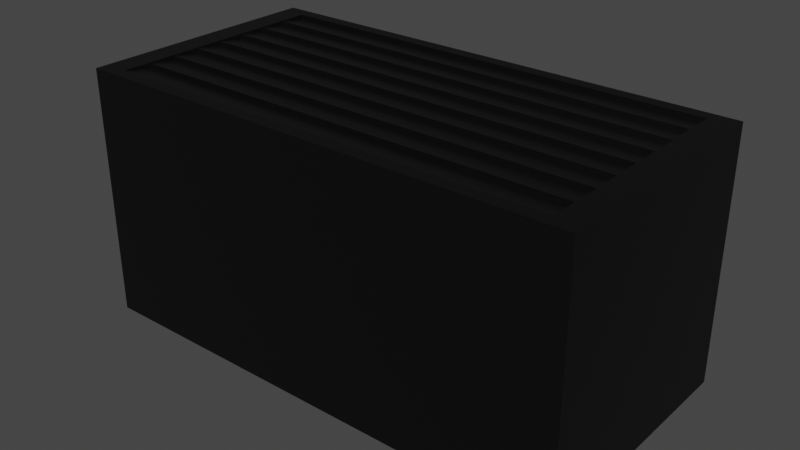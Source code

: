 # Source: vent2x1.blend  (saved by Blender 2.93.20; exported with 4.5.12 LTS)
import bpy
from mathutils import Matrix  # noqa: F401  (used for matrix-valued properties, if any)

bpy.ops.wm.read_factory_settings(use_empty=True)
scene = bpy.context.scene
scene.name = 'Scene'

# ---- collections
col_collection = bpy.data.collections.new('Collection'); scene.collection.children.link(col_collection)

# ---- materials (node trees are filled in below, after node groups)
mat_icbody = bpy.data.materials.new('ICBody')
mat_icbody.use_transparent_shadow = False

# ---- material node trees
mat_icbody.use_nodes = True; mat_icbody.node_tree.nodes.clear()
_N = mat_icbody.node_tree.nodes; _L = mat_icbody.node_tree.links
n0 = _N.new('ShaderNodeBsdfPrincipled'); n0.name = 'Principled BSDF'; n0.location = (10, 300)
n0.distribution = 'GGX'
n0.subsurface_method = 'BURLEY'
n0.inputs[0].default_value = (0.0, 0.0, 0.0, 1.0)
n0.inputs[3].default_value = 1.45
n0.inputs[27].default_value = (0.0, 0.0, 0.0, 1.0)
n0.inputs[28].default_value = 1.0
n1 = _N.new('ShaderNodeOutputMaterial'); n1.name = 'Material Output'; n1.location = (300, 300)
_L.new(n0.outputs[0], n1.inputs[0])
n1.is_active_output = True

# ---- world
world_world = bpy.data.worlds.new('World'); scene.world = world_world
world_world.use_nodes = True; world_world.node_tree.nodes.clear()
_N = world_world.node_tree.nodes; _L = world_world.node_tree.links
n0 = _N.new('ShaderNodeOutputWorld'); n0.name = 'World Output'; n0.location = (300, 300)
n1 = _N.new('ShaderNodeBackground'); n1.name = 'Background'; n1.location = (10, 300)
n1.inputs[0].default_value = (0.05088, 0.05088, 0.05088, 1.0)
_L.new(n1.outputs[0], n0.inputs[0])
n0.is_active_output = True
world_world.color = (0.05088, 0.05088, 0.05088)
world_world.use_sun_shadow = False
world_world.sun_shadow_jitter_overblur = 0.0

# ---- meshes
me_cube_001 = bpy.data.meshes.new('Cube.001')
me_cube_001.from_pydata([(-1.0, -0.5, -0.5), (-0.9, -0.45, 0.5), (-1.0, 0.5, -0.5), (-0.9, 0.45, 0.5), (1.0, -0.5, -0.5), (0.9, -0.45, 0.5), (1.0, 0.5, -0.5), (0.9, 0.45, 0.5), (-1.0, -0.5, 0.5), (-1.0, 0.5, 0.5), (1.0, 0.5, 0.5), (1.0, -0.5, 0.5), (-0.9, -0.45, 0.4777), (-0.9, 0.45, 0.4777), (0.9, 0.45, 0.4777), (0.9, -0.45, 0.4777), (-0.9, -0.3375, 0.4777), (-0.9, -0.225, 0.4777), (-0.9, -0.1125, 0.4777), (-0.9, 2.235e-08, 0.4777), (-0.9, 0.1125, 0.4777), (-0.9, 0.225, 0.4777), (-0.9, 0.3375, 0.4777), (-0.675, 0.45, 0.4777), (-0.45, 0.45, 0.4777), (-0.225, 0.45, 0.4777), (4.416e-08, 0.45, 0.4777), (0.225, 0.45, 0.4777), (0.45, 0.45, 0.4777), (0.675, 0.45, 0.4777), (0.9, 0.3375, 0.4777), (0.9, 0.225, 0.4777), (0.9, 0.1125, 0.4777), (0.9, -2.235e-08, 0.4777), (0.9, -0.1125, 0.4777), (0.9, -0.225, 0.4777), (0.9, -0.3375, 0.4777), (0.675, -0.45, 0.4777), (0.45, -0.45, 0.4777), (0.225, -0.45, 0.4777), (-4.524e-08, -0.45, 0.4777), (-0.225, -0.45, 0.4777), (-0.45, -0.45, 0.4777), (-0.675, -0.45, 0.4777), (0.675, 0.3375, 0.4777), (0.675, 0.225, 0.4777), (0.675, 0.1125, 0.4777), (0.675, -2.235e-08, 0.4777), (0.675, -0.1125, 0.4777), (0.675, -0.225, 0.4777), (0.675, -0.3375, 0.4777), (0.45, 0.3375, 0.4777), (0.45, 0.225, 0.4777), (0.45, 0.1125, 0.4777), (0.45, -2.235e-08, 0.4777), (0.45, -0.1125, 0.4777), (0.45, -0.225, 0.4777), (0.45, -0.3375, 0.4777), (0.225, 0.3375, 0.4777), (0.225, 0.225, 0.4777), (0.225, 0.1125, 0.4777), (0.225, -2.235e-08, 0.4777), (0.225, -0.1125, 0.4777), (0.225, -0.225, 0.4777), (0.225, -0.3375, 0.4777), (3.299e-08, 0.3375, 0.4777), (2.181e-08, 0.225, 0.4777), (1.064e-08, 0.1125, 0.4777), (-5.394e-10, -2.235e-08, 0.4777), (-1.172e-08, -0.1125, 0.4777), (-2.289e-08, -0.225, 0.4777), (-3.407e-08, -0.3375, 0.4777), (-0.225, 0.3375, 0.4777), (-0.225, 0.225, 0.4777), (-0.225, 0.1125, 0.4777), (-0.225, -2.235e-08, 0.4777), (-0.225, -0.1125, 0.4777), (-0.225, -0.225, 0.4777), (-0.225, -0.3375, 0.4777), (-0.45, 0.3375, 0.4777), (-0.45, 0.225, 0.4777), (-0.45, 0.1125, 0.4777), (-0.45, -2.235e-08, 0.4777), (-0.45, -0.1125, 0.4777), (-0.45, -0.225, 0.4777), (-0.45, -0.3375, 0.4777), (-0.675, 0.3375, 0.4777), (-0.675, 0.225, 0.4777), (-0.675, 0.1125, 0.4777), (-0.675, -2.235e-08, 0.4777), (-0.675, -0.1125, 0.4777), (-0.675, -0.225, 0.4777), (-0.675, -0.3375, 0.4777), (-0.9, 0.3384, 0.4974), (-0.9, 0.4491, 0.4779), (0.675, 0.4491, 0.4779), (0.9, 0.4491, 0.4779), (-0.9, -0.3366, 0.4974), (-0.9, -0.2259, 0.4779), (-0.9, -0.1116, 0.4974), (-0.9, -0.0008545, 0.4779), (-0.9, 0.1134, 0.4974), (-0.9, 0.2241, 0.4779), (-0.675, 0.4491, 0.4779), (-0.45, 0.4491, 0.4779), (-0.225, 0.4491, 0.4779), (4.416e-08, 0.4491, 0.4779), (0.225, 0.4491, 0.4779), (0.45, 0.4491, 0.4779), (0.9, 0.3384, 0.4974), (0.9, 0.2241, 0.4779), (0.9, 0.1134, 0.4974), (0.9, -0.0008546, 0.4779), (0.9, -0.1116, 0.4974), (0.9, -0.2259, 0.4779), (0.9, -0.3366, 0.4974), (0.675, 0.3384, 0.4974), (0.675, 0.2241, 0.4779), (0.675, 0.1134, 0.4974), (0.675, -0.0008546, 0.4779), (0.675, -0.1116, 0.4974), (0.675, -0.2259, 0.4779), (0.675, -0.3366, 0.4974), (0.45, 0.3384, 0.4974), (0.45, 0.2241, 0.4779), (0.45, 0.1134, 0.4974), (0.45, -0.0008546, 0.4779), (0.45, -0.1116, 0.4974), (0.45, -0.2259, 0.4779), (0.45, -0.3366, 0.4974), (0.225, 0.3384, 0.4974), (0.225, 0.2241, 0.4779), (0.225, 0.1134, 0.4974), (0.225, -0.0008546, 0.4779), (0.225, -0.1116, 0.4974), (0.225, -0.2259, 0.4779), (0.225, -0.3366, 0.4974), (3.299e-08, 0.3384, 0.4974), (2.181e-08, 0.2241, 0.4779), (1.064e-08, 0.1134, 0.4974), (-5.394e-10, -0.0008546, 0.4779), (-1.172e-08, -0.1116, 0.4974), (-2.289e-08, -0.2259, 0.4779), (-3.407e-08, -0.3366, 0.4974), (-0.225, 0.3384, 0.4974), (-0.225, 0.2241, 0.4779), (-0.225, 0.1134, 0.4974), (-0.225, -0.0008546, 0.4779), (-0.225, -0.1116, 0.4974), (-0.225, -0.2259, 0.4779), (-0.225, -0.3366, 0.4974), (-0.45, 0.3384, 0.4974), (-0.45, 0.2241, 0.4779), (-0.45, 0.1134, 0.4974), (-0.45, -0.0008546, 0.4779), (-0.45, -0.1116, 0.4974), (-0.45, -0.2259, 0.4779), (-0.45, -0.3366, 0.4974), (-0.675, 0.3384, 0.4974), (-0.675, 0.2241, 0.4779), (-0.675, 0.1134, 0.4974), (-0.675, -0.0008546, 0.4779), (-0.675, -0.1116, 0.4974), (-0.675, -0.2259, 0.4779), (-0.675, -0.3366, 0.4974), (0.9, -0.3384, 0.4779), (0.9, -0.4491, 0.4974), (-0.675, -0.4491, 0.4974), (-0.9, -0.4491, 0.4974), (-0.9, -0.3384, 0.4779), (-0.9, -0.2241, 0.4974), (-0.9, -0.1134, 0.4779), (-0.9, 0.0008546, 0.4974), (-0.9, 0.1116, 0.4779), (-0.9, 0.2259, 0.4974), (-0.9, 0.3366, 0.4779), (0.9, 0.3366, 0.4779), (0.9, 0.2259, 0.4974), (0.9, 0.1116, 0.4779), (0.9, 0.0008545, 0.4974), (0.9, -0.1134, 0.4779), (0.9, -0.2241, 0.4974), (0.675, -0.4491, 0.4974), (0.45, -0.4491, 0.4974), (0.225, -0.4491, 0.4974), (-4.524e-08, -0.4491, 0.4974), (-0.225, -0.4491, 0.4974), (-0.45, -0.4491, 0.4974), (0.675, -0.3384, 0.4779), (0.675, 0.3366, 0.4779), (0.675, 0.2259, 0.4974), (0.675, 0.1116, 0.4779), (0.675, 0.0008545, 0.4974), (0.675, -0.1134, 0.4779), (0.675, -0.2241, 0.4974), (0.45, -0.3384, 0.4779), (0.45, 0.3366, 0.4779), (0.45, 0.2259, 0.4974), (0.45, 0.1116, 0.4779), (0.45, 0.0008545, 0.4974), (0.45, -0.1134, 0.4779), (0.45, -0.2241, 0.4974), (0.225, -0.3384, 0.4779), (0.225, 0.3366, 0.4779), (0.225, 0.2259, 0.4974), (0.225, 0.1116, 0.4779), (0.225, 0.0008545, 0.4974), (0.225, -0.1134, 0.4779), (0.225, -0.2241, 0.4974), (-3.407e-08, -0.3384, 0.4779), (3.299e-08, 0.3366, 0.4779), (2.181e-08, 0.2259, 0.4974), (1.064e-08, 0.1116, 0.4779), (-5.394e-10, 0.0008545, 0.4974), (-1.172e-08, -0.1134, 0.4779), (-2.289e-08, -0.2241, 0.4974), (-0.225, -0.3384, 0.4779), (-0.225, 0.3366, 0.4779), (-0.225, 0.2259, 0.4974), (-0.225, 0.1116, 0.4779), (-0.225, 0.0008545, 0.4974), (-0.225, -0.1134, 0.4779), (-0.225, -0.2241, 0.4974), (-0.45, -0.3384, 0.4779), (-0.45, 0.3366, 0.4779), (-0.45, 0.2259, 0.4974), (-0.45, 0.1116, 0.4779), (-0.45, 0.0008545, 0.4974), (-0.45, -0.1134, 0.4779), (-0.45, -0.2241, 0.4974), (-0.675, -0.3384, 0.4779), (-0.675, 0.3366, 0.4779), (-0.675, 0.2259, 0.4974), (-0.675, 0.1116, 0.4779), (-0.675, 0.0008545, 0.4974), (-0.675, -0.1134, 0.4779), (-0.675, -0.2241, 0.4974)], [], [(0, 8, 9, 2), (2, 9, 10, 6), (6, 10, 11, 4), (4, 11, 8, 0), (2, 6, 4, 0), (7, 3, 13, 23, 24, 25, 26, 27, 28, 29, 14), (1, 3, 9, 8), (3, 7, 10, 9), (7, 5, 11, 10), (5, 1, 8, 11), (39, 38, 183, 184), (5, 7, 14, 30, 31, 32, 33, 34, 35, 36, 15), (3, 1, 12, 16, 17, 18, 19, 20, 21, 22, 13), (1, 5, 15, 37, 38, 39, 40, 41, 42, 43, 12), (61, 54, 199, 206), (87, 80, 225, 232), (38, 37, 182, 183), (53, 60, 205, 198), (12, 43, 167, 168), (79, 86, 231, 224), (37, 15, 166, 182), (44, 30, 109, 116), (59, 52, 197, 204), (63, 70, 142, 135), (15, 36, 165, 166), (21, 20, 101, 102), (78, 85, 223, 216), (89, 19, 100, 161), (69, 62, 134, 141), (51, 58, 203, 196), (20, 88, 160, 101), (84, 77, 222, 229), (61, 68, 140, 133), (35, 34, 180, 181), (19, 18, 99, 100), (87, 21, 102, 159), (50, 57, 195, 188), (67, 60, 132, 139), (76, 83, 228, 221), (22, 86, 158, 93), (56, 49, 194, 201), (59, 66, 138, 131), (17, 16, 97, 98), (82, 75, 220, 227), (92, 85, 157, 164), (33, 32, 178, 179), (65, 58, 130, 137), (48, 55, 200, 193), (84, 91, 163, 156), (64, 57, 129, 136), (74, 81, 226, 219), (90, 83, 155, 162), (54, 47, 192, 199), (56, 63, 135, 128), (80, 73, 218, 225), (82, 89, 161, 154), (62, 55, 127, 134), (31, 30, 176, 177), (88, 81, 153, 160), (46, 53, 198, 191), (54, 61, 133, 126), (72, 79, 224, 217), (80, 87, 159, 152), (60, 53, 125, 132), (52, 45, 190, 197), (86, 79, 151, 158), (71, 78, 216, 209), (52, 59, 131, 124), (44, 51, 196, 189), (85, 78, 150, 157), (36, 35, 114, 115), (77, 70, 215, 222), (58, 51, 123, 130), (36, 50, 188, 165), (14, 29, 95, 96), (69, 76, 221, 214), (77, 84, 156, 149), (96, 95, 116, 109), (110, 117, 118, 111), (112, 119, 120, 113), (114, 121, 122, 115), (95, 108, 123, 116), (117, 124, 125, 118), (119, 126, 127, 120), (121, 128, 129, 122), (108, 107, 130, 123), (124, 131, 132, 125), (126, 133, 134, 127), (128, 135, 136, 129), (107, 106, 137, 130), (131, 138, 139, 132), (133, 140, 141, 134), (135, 142, 143, 136), (106, 105, 144, 137), (138, 145, 146, 139), (140, 147, 148, 141), (142, 149, 150, 143), (105, 104, 151, 144), (145, 152, 153, 146), (147, 154, 155, 148), (149, 156, 157, 150), (104, 103, 158, 151), (152, 159, 160, 153), (154, 161, 162, 155), (156, 163, 164, 157), (103, 94, 93, 158), (159, 102, 101, 160), (161, 100, 99, 162), (163, 98, 97, 164), (18, 90, 162, 99), (71, 64, 136, 143), (31, 45, 117, 110), (91, 17, 98, 163), (23, 13, 94, 103), (72, 65, 137, 144), (46, 32, 111, 118), (16, 92, 164, 97), (24, 23, 103, 104), (66, 73, 145, 138), (33, 47, 119, 112), (25, 24, 104, 105), (74, 67, 139, 146), (48, 34, 113, 120), (26, 25, 105, 106), (68, 75, 147, 140), (35, 49, 121, 114), (27, 26, 106, 107), (76, 69, 141, 148), (50, 36, 115, 122), (28, 27, 107, 108), (70, 77, 149, 142), (51, 44, 116, 123), (29, 28, 108, 95), (78, 71, 143, 150), (45, 52, 124, 117), (30, 14, 96, 109), (79, 72, 144, 151), (53, 46, 118, 125), (73, 80, 152, 145), (47, 54, 126, 119), (32, 31, 110, 111), (81, 74, 146, 153), (55, 48, 120, 127), (75, 82, 154, 147), (49, 56, 128, 121), (34, 33, 112, 113), (83, 76, 148, 155), (13, 22, 93, 94), (57, 50, 122, 129), (230, 169, 168, 167), (165, 188, 182, 166), (188, 195, 183, 182), (195, 202, 184, 183), (202, 209, 185, 184), (209, 216, 186, 185), (216, 223, 187, 186), (223, 230, 167, 187), (176, 189, 190, 177), (178, 191, 192, 179), (180, 193, 194, 181), (189, 196, 197, 190), (191, 198, 199, 192), (193, 200, 201, 194), (196, 203, 204, 197), (198, 205, 206, 199), (200, 207, 208, 201), (203, 210, 211, 204), (205, 212, 213, 206), (207, 214, 215, 208), (210, 217, 218, 211), (212, 219, 220, 213), (214, 221, 222, 215), (217, 224, 225, 218), (219, 226, 227, 220), (221, 228, 229, 222), (224, 231, 232, 225), (226, 233, 234, 227), (228, 235, 236, 229), (231, 175, 174, 232), (233, 173, 172, 234), (235, 171, 170, 236), (81, 88, 233, 226), (55, 62, 207, 200), (40, 39, 184, 185), (89, 82, 227, 234), (63, 56, 201, 208), (41, 40, 185, 186), (83, 90, 235, 228), (57, 64, 202, 195), (42, 41, 186, 187), (91, 84, 229, 236), (16, 12, 168, 169), (58, 65, 210, 203), (43, 42, 187, 167), (85, 92, 230, 223), (66, 59, 204, 211), (86, 22, 175, 231), (18, 17, 170, 171), (60, 67, 212, 205), (21, 87, 232, 174), (68, 61, 206, 213), (88, 20, 173, 233), (20, 19, 172, 173), (62, 69, 214, 207), (19, 89, 234, 172), (70, 63, 208, 215), (30, 44, 189, 176), (90, 18, 171, 235), (22, 21, 174, 175), (64, 71, 209, 202), (45, 31, 177, 190), (17, 91, 236, 170), (65, 72, 217, 210), (32, 46, 191, 178), (92, 16, 169, 230), (73, 66, 211, 218), (47, 33, 179, 192), (67, 74, 219, 212), (34, 48, 193, 180), (75, 68, 213, 220), (49, 35, 181, 194)])
_uv = me_cube_001.uv_layers.new(name='UVMap')
_uv.uv.foreach_set('vector', [0.9653, 0.5004, 0.9653, 0.7416, 0.724, 0.7416, 0.724, 0.5004, 0.724, 0.5004, 0.724, 0.7416, 0.2415, 0.7416, 0.2415, 0.5004, 0.2415, 0.5004, 0.2415, 0.7416, 0.0002295, 0.7416, 0.0002295, 0.5004, 0.5003, 0.4832, 0.2588, 0.4832, 0.2588, 0.0002295, 0.5003, 0.0002295, 0.7418, 0.0002295, 0.7418, 0.4832, 0.5003, 0.4832, 0.5003, 0.0002295, 0.01266, 0.4766, 0.02457, 0.02723, 0.0307, 0.03367, 0.02796, 0.08857, 0.02574, 0.1298, 0.02456, 0.1783, 0.02208, 0.2343, 0.02151, 0.2811, 0.0213, 0.3357, 0.02078, 0.392, 0.02192, 0.4615, 0.2474, 0.02198, 0.02457, 0.02723, 0.01441, 0.004103, 0.2588, 0.0002295, 0.02457, 0.02723, 0.01266, 0.4766, 0.0002295, 0.4999, 0.01441, 0.004103, 0.01266, 0.4766, 0.2479, 0.4598, 0.2588, 0.4832, 0.0002295, 0.4999, 0.2479, 0.4598, 0.2474, 0.02198, 0.2588, 0.0002295, 0.2588, 0.4832, 0.9501, 0.1681, 0.9499, 0.112, 0.9548, 0.1119, 0.955, 0.1681, 0.2479, 0.4598, 0.01266, 0.4766, 0.02192, 0.4615, 0.09841, 0.4623, 0.1628, 0.4617, 0.2038, 0.4605, 0.2107, 0.4604, 0.2174, 0.46, 0.2264, 0.4593, 0.2357, 0.4586, 0.2432, 0.4577, 0.02457, 0.02723, 0.2474, 0.02198, 0.2409, 0.02902, 0.212, 0.02819, 0.1834, 0.02823, 0.1558, 0.02842, 0.1339, 0.02844, 0.1129, 0.0292, 0.0852, 0.03056, 0.05798, 0.03165, 0.0307, 0.03367, 0.2474, 0.02198, 0.2479, 0.4598, 0.2432, 0.4577, 0.2428, 0.3998, 0.2439, 0.3561, 0.2437, 0.3023, 0.2448, 0.2415, 0.2441, 0.1912, 0.2431, 0.1422, 0.2424, 0.08684, 0.2409, 0.02902, 0.8121, 0.1681, 0.8119, 0.112, 0.8168, 0.1119, 0.817, 0.1681, 0.882, 0.393, 0.8813, 0.3367, 0.8862, 0.3366, 0.8871, 0.3927, 0.9499, 0.112, 0.9492, 0.05695, 0.9535, 0.05702, 0.9548, 0.1119, 0.7613, 0.4722, 0.7613, 0.4464, 0.7618, 0.4464, 0.7618, 0.4722, 0.955, 0.4386, 0.951, 0.393, 0.9561, 0.3927, 0.9586, 0.4355, 0.001138, 0.7679, 0.001138, 0.7421, 0.001588, 0.7421, 0.001588, 0.7679, 0.9492, 0.05695, 0.9525, 0.01109, 0.9563, 0.01367, 0.9535, 0.05702, 0.8457, 0.05695, 0.849, 0.01109, 0.8528, 0.01367, 0.8501, 0.05702, 0.8811, 0.1681, 0.8809, 0.112, 0.8858, 0.1119, 0.886, 0.1681, 0.7504, 0.4985, 0.7504, 0.4727, 0.7509, 0.4727, 0.7509, 0.4985, 0.9525, 0.01109, 0.9766, 0.0002295, 0.9754, 0.001281, 0.9563, 0.01367, 0.9991, 0.9461, 0.9716, 0.9388, 0.9751, 0.9356, 0.9976, 0.9452, 0.7422, 0.4722, 0.7422, 0.4464, 0.7427, 0.4464, 0.7427, 0.4722, 0.7495, 0.4985, 0.7495, 0.4727, 0.75, 0.4727, 0.75, 0.4985, 0.7777, 0.2243, 0.7776, 0.1681, 0.7826, 0.1681, 0.7826, 0.2243, 0.7477, 0.4722, 0.7477, 0.4464, 0.7481, 0.4464, 0.7481, 0.4722, 0.9716, 0.9388, 0.9675, 0.8931, 0.9727, 0.8929, 0.9751, 0.9356, 0.9157, 0.3367, 0.9157, 0.2805, 0.9206, 0.2805, 0.9207, 0.3366, 0.7541, 0.4722, 0.7541, 0.4464, 0.7545, 0.4464, 0.7545, 0.4722, 0.918, 0.01109, 0.9422, 0.0002295, 0.9409, 0.001281, 0.9218, 0.01367, 0.8101, 0.446, 0.7826, 0.4386, 0.7861, 0.4355, 0.8086, 0.4451, 0.7641, 0.4722, 0.7641, 0.4464, 0.7645, 0.4464, 0.7645, 0.4722, 0.745, 0.4722, 0.745, 0.4464, 0.7454, 0.4464, 0.7454, 0.4722, 0.9667, 0.7244, 0.9666, 0.6683, 0.9716, 0.6682, 0.9716, 0.7244, 0.7631, 0.4985, 0.7631, 0.4727, 0.7636, 0.4727, 0.7636, 0.4985, 0.8515, 0.4386, 0.8475, 0.393, 0.8526, 0.3927, 0.8551, 0.4355, 0.9154, 0.112, 0.9147, 0.05695, 0.919, 0.05702, 0.9203, 0.1119, 0.7604, 0.4985, 0.7604, 0.4727, 0.7609, 0.4727, 0.7609, 0.4985, 0.7756, 0.446, 0.7481, 0.4386, 0.7516, 0.4355, 0.7741, 0.4451, 0.8123, 0.3367, 0.8122, 0.2805, 0.8171, 0.2805, 0.8172, 0.3366, 0.744, 0.393, 0.7433, 0.3367, 0.7482, 0.3366, 0.7492, 0.3927, 0.8145, 0.01109, 0.8387, 0.0002295, 0.8374, 0.001281, 0.8183, 0.01367, 0.8466, 0.2243, 0.8466, 0.1681, 0.8515, 0.1681, 0.8516, 0.2243, 0.7531, 0.4985, 0.7531, 0.4727, 0.7536, 0.4727, 0.7536, 0.4985, 0.7531, 0.4722, 0.7531, 0.4464, 0.7536, 0.4464, 0.7536, 0.4722, 0.7431, 0.1681, 0.743, 0.112, 0.7479, 0.1119, 0.7481, 0.1681, 0.7522, 0.4722, 0.7522, 0.4464, 0.7527, 0.4464, 0.7527, 0.4722, 0.7785, 0.393, 0.7778, 0.3367, 0.7827, 0.3366, 0.7837, 0.3927, 0.8119, 0.112, 0.8112, 0.05695, 0.8156, 0.05702, 0.8168, 0.1119, 0.765, 0.4722, 0.765, 0.4464, 0.7654, 0.4464, 0.7654, 0.4722, 0.8813, 0.3367, 0.8812, 0.2805, 0.8861, 0.2805, 0.8862, 0.3366, 0.7495, 0.4722, 0.7495, 0.4464, 0.75, 0.4464, 0.75, 0.4722, 0.7776, 0.1681, 0.7775, 0.112, 0.7824, 0.1119, 0.7826, 0.1681, 0.8835, 0.01109, 0.9077, 0.0002295, 0.9064, 0.001281, 0.8873, 0.01367, 0.9675, 0.8931, 0.9668, 0.8368, 0.9717, 0.8367, 0.9727, 0.8929, 0.7541, 0.4985, 0.7541, 0.4727, 0.7545, 0.4727, 0.7545, 0.4985, 0.7586, 0.4722, 0.7586, 0.4464, 0.759, 0.4464, 0.759, 0.4722, 0.7486, 0.4722, 0.7486, 0.4464, 0.7491, 0.4464, 0.7491, 0.4722, 0.7459, 0.4985, 0.7459, 0.4727, 0.7463, 0.4727, 0.7463, 0.4985, 0.9666, 0.6683, 0.9665, 0.6121, 0.9714, 0.6121, 0.9716, 0.6682, 0.8809, 0.112, 0.8802, 0.05695, 0.8845, 0.05702, 0.8858, 0.1119, 0.8475, 0.393, 0.8468, 0.3367, 0.8517, 0.3366, 0.8526, 0.3927, 0.7441, 0.4722, 0.7441, 0.4464, 0.7445, 0.4464, 0.7445, 0.4722, 0.7604, 0.4722, 0.7604, 0.4464, 0.7609, 0.4464, 0.7609, 0.4722, 0.004774, 0.7679, 0.004773, 0.7421, 0.005223, 0.7421, 0.005223, 0.7679, 0.7433, 0.3367, 0.7432, 0.2805, 0.7482, 0.2805, 0.7482, 0.3366, 0.7456, 0.01109, 0.7697, 0.0002295, 0.7684, 0.001281, 0.7494, 0.01367, 0.9157, 0.2805, 0.9156, 0.2243, 0.9206, 0.2243, 0.9206, 0.2805, 0.8466, 0.1681, 0.8464, 0.112, 0.8513, 0.1119, 0.8515, 0.1681, 0.745, 0.4985, 0.745, 0.4727, 0.7454, 0.4727, 0.7454, 0.4985, 0.003865, 0.7679, 0.003865, 0.7421, 0.004315, 0.7421, 0.004315, 0.7679, 0.7468, 0.4985, 0.7468, 0.4727, 0.7472, 0.4727, 0.7472, 0.4985, 0.7431, 0.4722, 0.7431, 0.4464, 0.7436, 0.4464, 0.7436, 0.4722, 0.8719, 0.001281, 0.8797, 0.05532, 0.8501, 0.05702, 0.8528, 0.01367, 0.9919, 0.5014, 0.9998, 0.5554, 0.9701, 0.5571, 0.9729, 0.5138, 0.8029, 0.001281, 0.8108, 0.05532, 0.7811, 0.05702, 0.7838, 0.01367, 0.7684, 0.001281, 0.7763, 0.05532, 0.7466, 0.05702, 0.7494, 0.01367, 0.8797, 0.05532, 0.8797, 0.112, 0.8513, 0.1119, 0.8501, 0.05702, 0.9998, 0.5554, 0.9997, 0.6121, 0.9714, 0.6121, 0.9701, 0.5571, 0.8108, 0.05532, 0.8107, 0.112, 0.7824, 0.1119, 0.7811, 0.05702, 0.7763, 0.05532, 0.7762, 0.112, 0.7479, 0.1119, 0.7466, 0.05702, 0.8797, 0.112, 0.8796, 0.1681, 0.8515, 0.1681, 0.8513, 0.1119, 0.9997, 0.6121, 0.9997, 0.6682, 0.9716, 0.6682, 0.9714, 0.6121, 0.8107, 0.112, 0.8107, 0.1681, 0.7826, 0.1681, 0.7824, 0.1119, 0.7762, 0.112, 0.7762, 0.1681, 0.7481, 0.1681, 0.7479, 0.1119, 0.8796, 0.1681, 0.8797, 0.2243, 0.8516, 0.2243, 0.8515, 0.1681, 0.9997, 0.6682, 0.9997, 0.7244, 0.9716, 0.7244, 0.9716, 0.6682, 0.8107, 0.1681, 0.8107, 0.2243, 0.7826, 0.2243, 0.7826, 0.1681, 0.7762, 0.1681, 0.7762, 0.2243, 0.7481, 0.2243, 0.7481, 0.1681, 0.8797, 0.2243, 0.8797, 0.2805, 0.8516, 0.2805, 0.8516, 0.2243, 0.9997, 0.7244, 0.9998, 0.7806, 0.9717, 0.7806, 0.9716, 0.7244, 0.8107, 0.2243, 0.8107, 0.2805, 0.7826, 0.2805, 0.7826, 0.2243, 0.7762, 0.2243, 0.7763, 0.2805, 0.7482, 0.2805, 0.7481, 0.2243, 0.8797, 0.2805, 0.8797, 0.3367, 0.8517, 0.3366, 0.8516, 0.2805, 0.9998, 0.7806, 0.9998, 0.8368, 0.9717, 0.8367, 0.9717, 0.7806, 0.8107, 0.2805, 0.8108, 0.3367, 0.7827, 0.3366, 0.7826, 0.2805, 0.7763, 0.2805, 0.7763, 0.3367, 0.7482, 0.3366, 0.7482, 0.2805, 0.8797, 0.3367, 0.8794, 0.3928, 0.8526, 0.3927, 0.8517, 0.3366, 0.9998, 0.8368, 0.9994, 0.8929, 0.9727, 0.8929, 0.9717, 0.8367, 0.8108, 0.3367, 0.8104, 0.3928, 0.7837, 0.3927, 0.7827, 0.3366, 0.7763, 0.3367, 0.7759, 0.3928, 0.7492, 0.3927, 0.7482, 0.3366, 0.8794, 0.3928, 0.8775, 0.4451, 0.8551, 0.4355, 0.8526, 0.3927, 0.9994, 0.8929, 0.9976, 0.9452, 0.9751, 0.9356, 0.9727, 0.8929, 0.8104, 0.3928, 0.8086, 0.4451, 0.7861, 0.4355, 0.7837, 0.3927, 0.7759, 0.3928, 0.7741, 0.4451, 0.7516, 0.4355, 0.7492, 0.3927, 0.7826, 0.4386, 0.7785, 0.393, 0.7837, 0.3927, 0.7861, 0.4355, 0.7432, 0.2243, 0.7431, 0.1681, 0.7481, 0.1681, 0.7481, 0.2243, 0.7577, 0.4985, 0.7577, 0.4727, 0.7581, 0.4727, 0.7581, 0.4985, 0.7641, 0.4985, 0.7641, 0.4727, 0.7645, 0.4727, 0.7645, 0.4985, 0.7668, 0.4722, 0.7668, 0.4464, 0.7672, 0.4464, 0.7672, 0.4722, 0.8467, 0.2805, 0.8466, 0.2243, 0.8516, 0.2243, 0.8516, 0.2805, 0.9657, 0.5571, 0.9691, 0.5112, 0.9729, 0.5138, 0.9701, 0.5571, 0.7481, 0.4386, 0.744, 0.393, 0.7492, 0.3927, 0.7516, 0.4355, 0.002047, 0.7679, 0.002047, 0.7421, 0.002497, 0.7421, 0.002497, 0.7679, 0.7568, 0.4985, 0.7568, 0.4727, 0.7572, 0.4727, 0.7572, 0.4985, 0.7559, 0.4985, 0.7559, 0.4727, 0.7563, 0.4727, 0.7563, 0.4985, 0.7486, 0.4985, 0.7486, 0.4727, 0.7491, 0.4727, 0.7491, 0.4985, 0.9667, 0.7806, 0.9667, 0.7244, 0.9716, 0.7244, 0.9717, 0.7806, 0.7767, 0.05695, 0.7801, 0.01109, 0.7838, 0.01367, 0.7811, 0.05702, 0.002956, 0.7679, 0.002956, 0.7421, 0.003406, 0.7421, 0.003406, 0.7679, 0.7586, 0.4985, 0.7586, 0.4727, 0.759, 0.4727, 0.759, 0.4985, 0.7513, 0.4722, 0.7513, 0.4464, 0.7518, 0.4464, 0.7518, 0.4722, 0.7659, 0.4985, 0.7659, 0.4727, 0.7663, 0.4727, 0.7663, 0.4985, 0.7777, 0.2805, 0.7777, 0.2243, 0.7826, 0.2243, 0.7826, 0.2805, 0.7422, 0.05695, 0.7456, 0.01109, 0.7494, 0.01367, 0.7466, 0.05702, 0.7477, 0.4985, 0.7477, 0.4727, 0.7481, 0.4727, 0.7481, 0.4985, 0.765, 0.4985, 0.765, 0.4727, 0.7654, 0.4727, 0.7654, 0.4985, 0.8464, 0.112, 0.8457, 0.05695, 0.8501, 0.05702, 0.8513, 0.1119, 0.005682, 0.7679, 0.005682, 0.7421, 0.006132, 0.7421, 0.006132, 0.7679, 0.7432, 0.2805, 0.7432, 0.2243, 0.7481, 0.2243, 0.7482, 0.2805, 0.7459, 0.4722, 0.7459, 0.4464, 0.7463, 0.4464, 0.7463, 0.4722, 0.849, 0.01109, 0.8732, 0.0002295, 0.8719, 0.001281, 0.8528, 0.01367, 0.8468, 0.3367, 0.8467, 0.2805, 0.8516, 0.2805, 0.8517, 0.3366, 0.9665, 0.6121, 0.9657, 0.5571, 0.9701, 0.5571, 0.9714, 0.6121, 0.7595, 0.4985, 0.7595, 0.4727, 0.76, 0.4727, 0.76, 0.4985, 0.7504, 0.4722, 0.7504, 0.4464, 0.7509, 0.4464, 0.7509, 0.4722, 0.9691, 0.5112, 0.9932, 0.5004, 0.9919, 0.5014, 0.9729, 0.5138, 0.9668, 0.8368, 0.9667, 0.7806, 0.9717, 0.7806, 0.9717, 0.8367, 0.7775, 0.112, 0.7767, 0.05695, 0.7811, 0.05702, 0.7824, 0.1119, 0.755, 0.4722, 0.755, 0.4464, 0.7554, 0.4464, 0.7554, 0.4722, 0.7659, 0.4722, 0.7659, 0.4464, 0.7663, 0.4464, 0.7663, 0.4722, 0.7801, 0.01109, 0.8042, 0.0002295, 0.8029, 0.001281, 0.7838, 0.01367, 0.7778, 0.3367, 0.7777, 0.2805, 0.7826, 0.2805, 0.7827, 0.3366, 0.8791, 0.446, 0.8515, 0.4386, 0.8551, 0.4355, 0.8775, 0.4451, 0.743, 0.112, 0.7422, 0.05695, 0.7466, 0.05702, 0.7479, 0.1119, 0.9828, 0.3928, 0.981, 0.4451, 0.9586, 0.4355, 0.9561, 0.3927, 0.9754, 0.001281, 0.9832, 0.05532, 0.9535, 0.05702, 0.9563, 0.01367, 0.9832, 0.05532, 0.9832, 0.112, 0.9548, 0.1119, 0.9535, 0.05702, 0.9832, 0.112, 0.9831, 0.1681, 0.955, 0.1681, 0.9548, 0.1119, 0.9831, 0.1681, 0.9831, 0.2243, 0.955, 0.2243, 0.955, 0.1681, 0.9831, 0.2243, 0.9832, 0.2805, 0.9551, 0.2805, 0.955, 0.2243, 0.9832, 0.2805, 0.9832, 0.3367, 0.9552, 0.3366, 0.9551, 0.2805, 0.9832, 0.3367, 0.9828, 0.3928, 0.9561, 0.3927, 0.9552, 0.3366, 0.9064, 0.001281, 0.9142, 0.05532, 0.8845, 0.05702, 0.8873, 0.01367, 0.8374, 0.001281, 0.8452, 0.05532, 0.8156, 0.05702, 0.8183, 0.01367, 0.9409, 0.001281, 0.9487, 0.05532, 0.919, 0.05702, 0.9218, 0.01367, 0.9142, 0.05532, 0.9142, 0.112, 0.8858, 0.1119, 0.8845, 0.05702, 0.8452, 0.05532, 0.8452, 0.112, 0.8168, 0.1119, 0.8156, 0.05702, 0.9487, 0.05532, 0.9487, 0.112, 0.9203, 0.1119, 0.919, 0.05702, 0.9142, 0.112, 0.9141, 0.1681, 0.886, 0.1681, 0.8858, 0.1119, 0.8452, 0.112, 0.8452, 0.1681, 0.817, 0.1681, 0.8168, 0.1119, 0.9487, 0.112, 0.9486, 0.1681, 0.9205, 0.1681, 0.9203, 0.1119, 0.9141, 0.1681, 0.9142, 0.2243, 0.8861, 0.2243, 0.886, 0.1681, 0.8452, 0.1681, 0.8452, 0.2243, 0.8171, 0.2243, 0.817, 0.1681, 0.9486, 0.1681, 0.9487, 0.2243, 0.9206, 0.2243, 0.9205, 0.1681, 0.9142, 0.2243, 0.9142, 0.2805, 0.8861, 0.2805, 0.8861, 0.2243, 0.8452, 0.2243, 0.8452, 0.2805, 0.8171, 0.2805, 0.8171, 0.2243, 0.9487, 0.2243, 0.9487, 0.2805, 0.9206, 0.2805, 0.9206, 0.2243, 0.9142, 0.2805, 0.9142, 0.3367, 0.8862, 0.3366, 0.8861, 0.2805, 0.8452, 0.2805, 0.8452, 0.3367, 0.8172, 0.3366, 0.8171, 0.2805, 0.9487, 0.2805, 0.9487, 0.3367, 0.9207, 0.3366, 0.9206, 0.2805, 0.9142, 0.3367, 0.9139, 0.3928, 0.8871, 0.3927, 0.8862, 0.3366, 0.8452, 0.3367, 0.8449, 0.3928, 0.8181, 0.3927, 0.8172, 0.3366, 0.9487, 0.3367, 0.9484, 0.3928, 0.9216, 0.3927, 0.9207, 0.3366, 0.9139, 0.3928, 0.912, 0.4451, 0.8896, 0.4355, 0.8871, 0.3927, 0.8449, 0.3928, 0.843, 0.4451, 0.8206, 0.4355, 0.8181, 0.3927, 0.9484, 0.3928, 0.9465, 0.4451, 0.9241, 0.4355, 0.9216, 0.3927, 0.7631, 0.4722, 0.7631, 0.4464, 0.7636, 0.4464, 0.7636, 0.4722, 0.7622, 0.4985, 0.7622, 0.4727, 0.7627, 0.4727, 0.7627, 0.4985, 0.9501, 0.2243, 0.9501, 0.1681, 0.955, 0.1681, 0.955, 0.2243, 0.813, 0.393, 0.8123, 0.3367, 0.8172, 0.3366, 0.8181, 0.3927, 0.9156, 0.1681, 0.9154, 0.112, 0.9203, 0.1119, 0.9205, 0.1681, 0.9501, 0.2805, 0.9501, 0.2243, 0.955, 0.2243, 0.9551, 0.2805, 0.7568, 0.4722, 0.7568, 0.4464, 0.7572, 0.4464, 0.7572, 0.4722, 0.7422, 0.4985, 0.7422, 0.4727, 0.7427, 0.4727, 0.7427, 0.4985, 0.9502, 0.3367, 0.9501, 0.2805, 0.9551, 0.2805, 0.9552, 0.3366, 0.9165, 0.393, 0.9157, 0.3367, 0.9207, 0.3366, 0.9216, 0.3927, 0.9825, 0.446, 0.955, 0.4386, 0.9586, 0.4355, 0.981, 0.4451, 0.7668, 0.4985, 0.7668, 0.4727, 0.7672, 0.4727, 0.7672, 0.4985, 0.951, 0.393, 0.9502, 0.3367, 0.9552, 0.3366, 0.9561, 0.3927, 0.7441, 0.4985, 0.7441, 0.4727, 0.7445, 0.4727, 0.7445, 0.4985, 0.8811, 0.2243, 0.8811, 0.1681, 0.886, 0.1681, 0.8861, 0.2243, 0.7577, 0.4722, 0.7577, 0.4464, 0.7581, 0.4464, 0.7581, 0.4722, 0.9481, 0.446, 0.9205, 0.4386, 0.9241, 0.4355, 0.9465, 0.4451, 0.7468, 0.4722, 0.7468, 0.4464, 0.7472, 0.4464, 0.7472, 0.4722, 0.886, 0.4386, 0.882, 0.393, 0.8871, 0.3927, 0.8896, 0.4355, 0.8122, 0.2243, 0.8121, 0.1681, 0.817, 0.1681, 0.8171, 0.2243, 0.7622, 0.4722, 0.7622, 0.4464, 0.7627, 0.4464, 0.7627, 0.4722, 0.8446, 0.446, 0.817, 0.4386, 0.8206, 0.4355, 0.843, 0.4451, 0.755, 0.4985, 0.755, 0.4727, 0.7554, 0.4727, 0.7554, 0.4985, 0.817, 0.4386, 0.813, 0.393, 0.8181, 0.3927, 0.8206, 0.4355, 0.9156, 0.2243, 0.9156, 0.1681, 0.9205, 0.1681, 0.9206, 0.2243, 0.006591, 0.7679, 0.006591, 0.7421, 0.007041, 0.7421, 0.007041, 0.7679, 0.7613, 0.4985, 0.7613, 0.4727, 0.7618, 0.4727, 0.7618, 0.4985, 0.9136, 0.446, 0.886, 0.4386, 0.8896, 0.4355, 0.912, 0.4451, 0.7431, 0.4985, 0.7431, 0.4727, 0.7436, 0.4727, 0.7436, 0.4985, 0.8802, 0.05695, 0.8835, 0.01109, 0.8873, 0.01367, 0.8845, 0.05702, 0.9205, 0.4386, 0.9165, 0.393, 0.9216, 0.3927, 0.9241, 0.4355, 0.0002295, 0.7679, 0.0002295, 0.7421, 0.0006794, 0.7421, 0.0006794, 0.7679, 0.7513, 0.4985, 0.7513, 0.4727, 0.7518, 0.4727, 0.7518, 0.4985, 0.7522, 0.4985, 0.7522, 0.4727, 0.7527, 0.4727, 0.7527, 0.4985, 0.8812, 0.2805, 0.8811, 0.2243, 0.8861, 0.2243, 0.8861, 0.2805, 0.8112, 0.05695, 0.8145, 0.01109, 0.8183, 0.01367, 0.8156, 0.05702, 0.7595, 0.4722, 0.7595, 0.4464, 0.76, 0.4464, 0.76, 0.4722, 0.7559, 0.4722, 0.7559, 0.4464, 0.7563, 0.4464, 0.7563, 0.4722, 0.8122, 0.2805, 0.8122, 0.2243, 0.8171, 0.2243, 0.8171, 0.2805, 0.9147, 0.05695, 0.918, 0.01109, 0.9218, 0.01367, 0.919, 0.05702])
me_cube_001.materials.append(mat_icbody)
me_cube_001.use_remesh_fix_poles = True
me_cube_001.use_remesh_preserve_attributes = False
me_cube_001.update()

# ---- objects
ob_cube = bpy.data.objects.new('Cube', me_cube_001)

# ---- transforms, parenting, visibility, modifiers, constraints
ob_cube.location = (0.0, 0.0, 0.5)

# ---- collection membership
col_collection.objects.link(ob_cube)

# ---- scene / render settings (as saved in the file)
scene.frame_start = 1; scene.frame_end = 250; scene.frame_set(1)
scene.render.engine = 'BLENDER_EEVEE_NEXT'
scene.cycles.use_denoising = False
scene.cycles.samples = 128
scene.cycles.sampling_pattern = 'TABULATED_SOBOL'
scene.cycles.use_adaptive_sampling = False
scene.cycles.use_light_tree = False
scene.view_settings.view_transform = 'Filmic'
bpy.context.view_layer.update()

# ---- added for rendering (the .blend has no active camera and no usable light): camera, sun
cam_auto = bpy.data.cameras.new('AutoCamera')
cam_auto.lens = 50.0
cam_auto.sensor_width = 36.0
cam_auto.clip_end = 1000.0
ob_auto_camera = bpy.data.objects.new('AutoCamera', cam_auto)
scene.collection.objects.link(ob_auto_camera)
ob_auto_camera.location = (2.26633, -2.71959, 2.31306)
ob_auto_camera.rotation_euler = (1.09748, -7.21219e-08, 0.694738)
scene.camera = ob_auto_camera
light_auto_sun = bpy.data.lights.new('AutoSun', 'SUN')
light_auto_sun.energy = 3.0
light_auto_sun.angle = 0.0523599
ob_auto_sun = bpy.data.objects.new('AutoSun', light_auto_sun)
scene.collection.objects.link(ob_auto_sun)
ob_auto_sun.rotation_euler = (0.872665, 0.174533, 0.523599)
bpy.context.view_layer.update()
